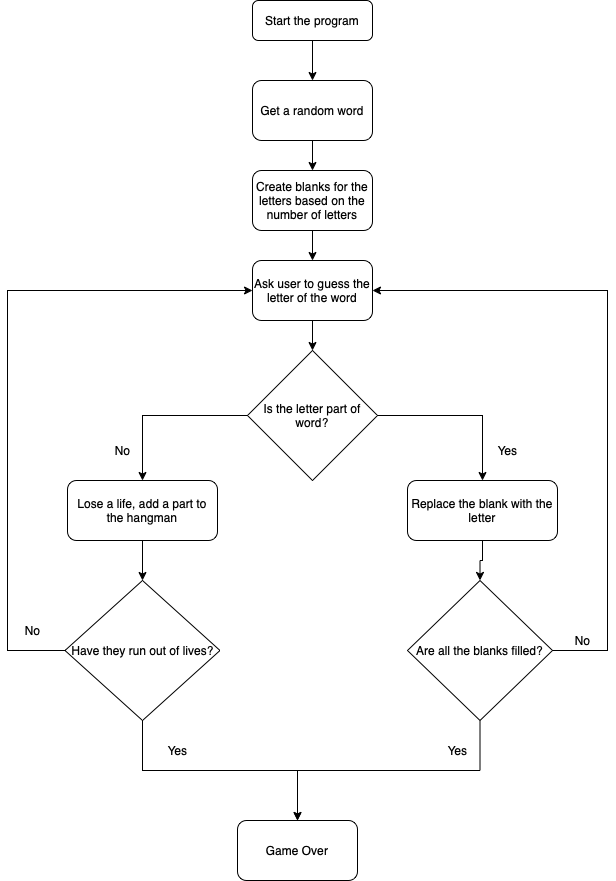

The diagram above was exported from draw.io. Its source (the exported page's mxGraphModel, read from the mxfile embedded in the PNG):
<mxGraphModel dx="944" dy="597" grid="1" gridSize="10" guides="1" tooltips="1" connect="1" arrows="1" fold="1" page="1" pageScale="1" pageWidth="850" pageHeight="1100" math="0" shadow="0">
  <root>
    <mxCell id="0" />
    <mxCell id="1" parent="0" />
    <mxCell id="sD3Jh8uf_uUaDCeC6NZj-4" style="edgeStyle=orthogonalEdgeStyle;rounded=0;orthogonalLoop=1;jettySize=auto;html=1;exitX=0.5;exitY=1;exitDx=0;exitDy=0;entryX=0.5;entryY=0;entryDx=0;entryDy=0;" edge="1" parent="1" source="sD3Jh8uf_uUaDCeC6NZj-1" target="sD3Jh8uf_uUaDCeC6NZj-2">
      <mxGeometry relative="1" as="geometry" />
    </mxCell>
    <mxCell id="sD3Jh8uf_uUaDCeC6NZj-1" value="Start the program" style="rounded=1;whiteSpace=wrap;html=1;" vertex="1" parent="1">
      <mxGeometry x="365" y="160" width="120" height="40" as="geometry" />
    </mxCell>
    <mxCell id="sD3Jh8uf_uUaDCeC6NZj-5" style="edgeStyle=orthogonalEdgeStyle;rounded=0;orthogonalLoop=1;jettySize=auto;html=1;exitX=0.5;exitY=1;exitDx=0;exitDy=0;" edge="1" parent="1" source="sD3Jh8uf_uUaDCeC6NZj-2" target="sD3Jh8uf_uUaDCeC6NZj-3">
      <mxGeometry relative="1" as="geometry" />
    </mxCell>
    <mxCell id="sD3Jh8uf_uUaDCeC6NZj-2" value="Get a random word" style="rounded=1;whiteSpace=wrap;html=1;" vertex="1" parent="1">
      <mxGeometry x="365" y="240" width="120" height="60" as="geometry" />
    </mxCell>
    <mxCell id="sD3Jh8uf_uUaDCeC6NZj-11" value="" style="edgeStyle=orthogonalEdgeStyle;rounded=0;orthogonalLoop=1;jettySize=auto;html=1;" edge="1" parent="1" source="sD3Jh8uf_uUaDCeC6NZj-3" target="sD3Jh8uf_uUaDCeC6NZj-6">
      <mxGeometry relative="1" as="geometry" />
    </mxCell>
    <mxCell id="sD3Jh8uf_uUaDCeC6NZj-3" value="Create blanks for the letters based on the number of letters" style="rounded=1;whiteSpace=wrap;html=1;" vertex="1" parent="1">
      <mxGeometry x="365" y="330" width="120" height="60" as="geometry" />
    </mxCell>
    <mxCell id="sD3Jh8uf_uUaDCeC6NZj-12" value="" style="edgeStyle=orthogonalEdgeStyle;rounded=0;orthogonalLoop=1;jettySize=auto;html=1;" edge="1" parent="1" source="sD3Jh8uf_uUaDCeC6NZj-6" target="sD3Jh8uf_uUaDCeC6NZj-8">
      <mxGeometry relative="1" as="geometry" />
    </mxCell>
    <mxCell id="sD3Jh8uf_uUaDCeC6NZj-21" style="edgeStyle=orthogonalEdgeStyle;rounded=0;orthogonalLoop=1;jettySize=auto;html=1;exitX=0;exitY=0.5;exitDx=0;exitDy=0;entryX=0;entryY=0.5;entryDx=0;entryDy=0;" edge="1" parent="1" source="sD3Jh8uf_uUaDCeC6NZj-19" target="sD3Jh8uf_uUaDCeC6NZj-6">
      <mxGeometry relative="1" as="geometry">
        <Array as="points">
          <mxPoint x="120" y="810" />
          <mxPoint x="120" y="450" />
        </Array>
      </mxGeometry>
    </mxCell>
    <mxCell id="sD3Jh8uf_uUaDCeC6NZj-22" style="edgeStyle=orthogonalEdgeStyle;rounded=0;orthogonalLoop=1;jettySize=auto;html=1;exitX=1;exitY=0.5;exitDx=0;exitDy=0;entryX=1;entryY=0.5;entryDx=0;entryDy=0;" edge="1" parent="1" source="sD3Jh8uf_uUaDCeC6NZj-20" target="sD3Jh8uf_uUaDCeC6NZj-6">
      <mxGeometry relative="1" as="geometry">
        <Array as="points">
          <mxPoint x="720" y="810" />
          <mxPoint x="720" y="450" />
        </Array>
      </mxGeometry>
    </mxCell>
    <mxCell id="sD3Jh8uf_uUaDCeC6NZj-6" value="Ask user to guess the letter of the word" style="rounded=1;whiteSpace=wrap;html=1;" vertex="1" parent="1">
      <mxGeometry x="365" y="420" width="120" height="60" as="geometry" />
    </mxCell>
    <mxCell id="sD3Jh8uf_uUaDCeC6NZj-15" style="edgeStyle=orthogonalEdgeStyle;rounded=0;orthogonalLoop=1;jettySize=auto;html=1;entryX=0.5;entryY=0;entryDx=0;entryDy=0;" edge="1" parent="1" source="sD3Jh8uf_uUaDCeC6NZj-8" target="sD3Jh8uf_uUaDCeC6NZj-14">
      <mxGeometry relative="1" as="geometry" />
    </mxCell>
    <mxCell id="sD3Jh8uf_uUaDCeC6NZj-16" style="edgeStyle=orthogonalEdgeStyle;rounded=0;orthogonalLoop=1;jettySize=auto;html=1;entryX=0.5;entryY=0;entryDx=0;entryDy=0;" edge="1" parent="1" source="sD3Jh8uf_uUaDCeC6NZj-8" target="sD3Jh8uf_uUaDCeC6NZj-13">
      <mxGeometry relative="1" as="geometry" />
    </mxCell>
    <mxCell id="sD3Jh8uf_uUaDCeC6NZj-8" value="Is the letter part of word?" style="rhombus;whiteSpace=wrap;html=1;" vertex="1" parent="1">
      <mxGeometry x="360" y="510" width="130" height="130" as="geometry" />
    </mxCell>
    <mxCell id="sD3Jh8uf_uUaDCeC6NZj-23" style="edgeStyle=orthogonalEdgeStyle;rounded=0;orthogonalLoop=1;jettySize=auto;html=1;exitX=0.5;exitY=1;exitDx=0;exitDy=0;entryX=0.5;entryY=0;entryDx=0;entryDy=0;" edge="1" parent="1" source="sD3Jh8uf_uUaDCeC6NZj-13" target="sD3Jh8uf_uUaDCeC6NZj-19">
      <mxGeometry relative="1" as="geometry" />
    </mxCell>
    <mxCell id="sD3Jh8uf_uUaDCeC6NZj-13" value="Lose a life, add a part to the hangman" style="rounded=1;whiteSpace=wrap;html=1;" vertex="1" parent="1">
      <mxGeometry x="180" y="640" width="150" height="60" as="geometry" />
    </mxCell>
    <mxCell id="sD3Jh8uf_uUaDCeC6NZj-24" style="edgeStyle=orthogonalEdgeStyle;rounded=0;orthogonalLoop=1;jettySize=auto;html=1;exitX=0.5;exitY=1;exitDx=0;exitDy=0;entryX=0.5;entryY=0;entryDx=0;entryDy=0;" edge="1" parent="1" source="sD3Jh8uf_uUaDCeC6NZj-14" target="sD3Jh8uf_uUaDCeC6NZj-20">
      <mxGeometry relative="1" as="geometry" />
    </mxCell>
    <mxCell id="sD3Jh8uf_uUaDCeC6NZj-14" value="Replace the blank with the letter" style="rounded=1;whiteSpace=wrap;html=1;" vertex="1" parent="1">
      <mxGeometry x="520" y="640" width="150" height="60" as="geometry" />
    </mxCell>
    <mxCell id="sD3Jh8uf_uUaDCeC6NZj-17" value="No" style="text;html=1;align=center;verticalAlign=middle;resizable=0;points=[];autosize=1;strokeColor=none;fillColor=none;" vertex="1" parent="1">
      <mxGeometry x="220" y="600" width="30" height="20" as="geometry" />
    </mxCell>
    <mxCell id="sD3Jh8uf_uUaDCeC6NZj-18" value="Yes" style="text;html=1;align=center;verticalAlign=middle;resizable=0;points=[];autosize=1;strokeColor=none;fillColor=none;" vertex="1" parent="1">
      <mxGeometry x="600" y="600" width="40" height="20" as="geometry" />
    </mxCell>
    <mxCell id="sD3Jh8uf_uUaDCeC6NZj-28" style="edgeStyle=orthogonalEdgeStyle;rounded=0;orthogonalLoop=1;jettySize=auto;html=1;exitX=0.5;exitY=1;exitDx=0;exitDy=0;" edge="1" parent="1" source="sD3Jh8uf_uUaDCeC6NZj-19" target="sD3Jh8uf_uUaDCeC6NZj-27">
      <mxGeometry relative="1" as="geometry" />
    </mxCell>
    <mxCell id="sD3Jh8uf_uUaDCeC6NZj-19" value="Have they run out of lives?" style="rhombus;whiteSpace=wrap;html=1;" vertex="1" parent="1">
      <mxGeometry x="177.5" y="740" width="155" height="140" as="geometry" />
    </mxCell>
    <mxCell id="sD3Jh8uf_uUaDCeC6NZj-29" style="edgeStyle=orthogonalEdgeStyle;rounded=0;orthogonalLoop=1;jettySize=auto;html=1;exitX=0.5;exitY=1;exitDx=0;exitDy=0;entryX=0.5;entryY=0;entryDx=0;entryDy=0;" edge="1" parent="1" source="sD3Jh8uf_uUaDCeC6NZj-20" target="sD3Jh8uf_uUaDCeC6NZj-27">
      <mxGeometry relative="1" as="geometry">
        <mxPoint x="410" y="970" as="targetPoint" />
      </mxGeometry>
    </mxCell>
    <mxCell id="sD3Jh8uf_uUaDCeC6NZj-20" value="Are all the blanks filled?" style="rhombus;whiteSpace=wrap;html=1;" vertex="1" parent="1">
      <mxGeometry x="520" y="740" width="145" height="140" as="geometry" />
    </mxCell>
    <mxCell id="sD3Jh8uf_uUaDCeC6NZj-25" value="No" style="text;html=1;align=center;verticalAlign=middle;resizable=0;points=[];autosize=1;strokeColor=none;fillColor=none;" vertex="1" parent="1">
      <mxGeometry x="130" y="780" width="30" height="20" as="geometry" />
    </mxCell>
    <mxCell id="sD3Jh8uf_uUaDCeC6NZj-26" value="No" style="text;html=1;align=center;verticalAlign=middle;resizable=0;points=[];autosize=1;strokeColor=none;fillColor=none;" vertex="1" parent="1">
      <mxGeometry x="680" y="790" width="30" height="20" as="geometry" />
    </mxCell>
    <mxCell id="sD3Jh8uf_uUaDCeC6NZj-27" value="Game Over" style="rounded=1;whiteSpace=wrap;html=1;" vertex="1" parent="1">
      <mxGeometry x="350" y="980" width="120" height="60" as="geometry" />
    </mxCell>
    <mxCell id="sD3Jh8uf_uUaDCeC6NZj-30" value="Yes" style="text;html=1;align=center;verticalAlign=middle;resizable=0;points=[];autosize=1;strokeColor=none;fillColor=none;" vertex="1" parent="1">
      <mxGeometry x="270" y="900" width="40" height="20" as="geometry" />
    </mxCell>
    <mxCell id="sD3Jh8uf_uUaDCeC6NZj-32" value="Yes" style="text;html=1;align=center;verticalAlign=middle;resizable=0;points=[];autosize=1;strokeColor=none;fillColor=none;" vertex="1" parent="1">
      <mxGeometry x="550" y="900" width="40" height="20" as="geometry" />
    </mxCell>
  </root>
</mxGraphModel>